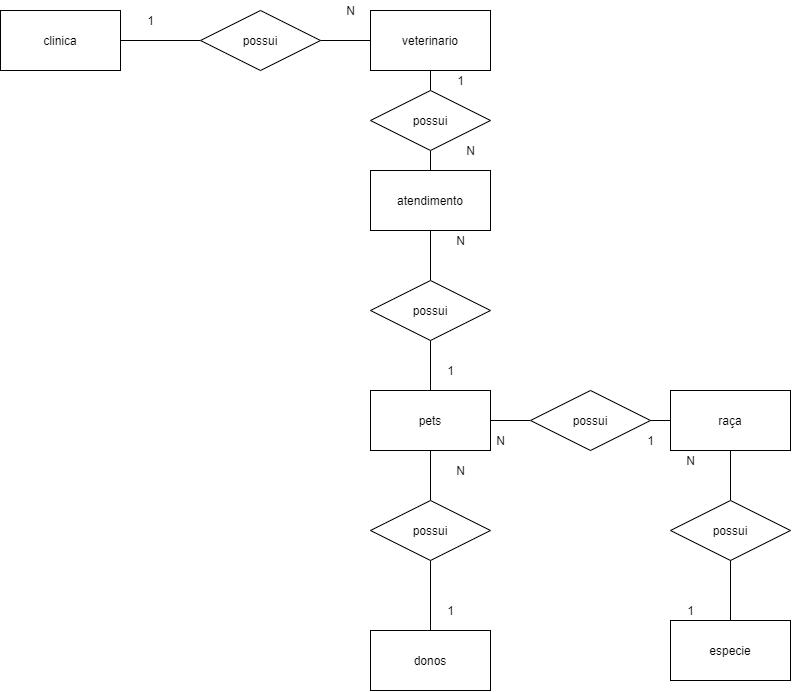

The diagram above was exported from draw.io. Its source (the exported page's mxGraphModel, read from the mxfile embedded in the PNG):
<mxGraphModel dx="657" dy="250" grid="1" gridSize="10" guides="1" tooltips="1" connect="1" arrows="1" fold="1" page="1" pageScale="1" pageWidth="827" pageHeight="1169" math="0" shadow="0">
  <root>
    <mxCell id="0" />
    <mxCell id="1" parent="0" />
    <mxCell id="xSVr3adxAc4fJlUm9a4w-7" style="edgeStyle=orthogonalEdgeStyle;rounded=0;orthogonalLoop=1;jettySize=auto;html=1;exitX=1;exitY=0.5;exitDx=0;exitDy=0;endArrow=none;endFill=0;" parent="1" source="xSVr3adxAc4fJlUm9a4w-1" target="xSVr3adxAc4fJlUm9a4w-2" edge="1">
      <mxGeometry relative="1" as="geometry" />
    </mxCell>
    <mxCell id="xSVr3adxAc4fJlUm9a4w-1" value="clinica" style="rounded=0;whiteSpace=wrap;html=1;" parent="1" vertex="1">
      <mxGeometry x="30" y="40" width="120" height="60" as="geometry" />
    </mxCell>
    <mxCell id="xSVr3adxAc4fJlUm9a4w-8" style="edgeStyle=orthogonalEdgeStyle;rounded=0;orthogonalLoop=1;jettySize=auto;html=1;exitX=1;exitY=0.5;exitDx=0;exitDy=0;entryX=0;entryY=0.5;entryDx=0;entryDy=0;endArrow=none;endFill=0;" parent="1" source="xSVr3adxAc4fJlUm9a4w-2" target="xSVr3adxAc4fJlUm9a4w-4" edge="1">
      <mxGeometry relative="1" as="geometry" />
    </mxCell>
    <mxCell id="xSVr3adxAc4fJlUm9a4w-2" value="possui" style="shape=rhombus;perimeter=rhombusPerimeter;whiteSpace=wrap;html=1;align=center;" parent="1" vertex="1">
      <mxGeometry x="230" y="40" width="120" height="60" as="geometry" />
    </mxCell>
    <mxCell id="xSVr3adxAc4fJlUm9a4w-19" style="edgeStyle=orthogonalEdgeStyle;rounded=0;orthogonalLoop=1;jettySize=auto;html=1;exitX=0.5;exitY=1;exitDx=0;exitDy=0;entryX=0.5;entryY=0;entryDx=0;entryDy=0;endArrow=none;endFill=0;" parent="1" source="xSVr3adxAc4fJlUm9a4w-4" target="xSVr3adxAc4fJlUm9a4w-13" edge="1">
      <mxGeometry relative="1" as="geometry" />
    </mxCell>
    <mxCell id="xSVr3adxAc4fJlUm9a4w-4" value="veterinario" style="rounded=0;whiteSpace=wrap;html=1;" parent="1" vertex="1">
      <mxGeometry x="400" y="40" width="120" height="60" as="geometry" />
    </mxCell>
    <mxCell id="xSVr3adxAc4fJlUm9a4w-25" style="edgeStyle=orthogonalEdgeStyle;rounded=0;orthogonalLoop=1;jettySize=auto;html=1;exitX=0.5;exitY=1;exitDx=0;exitDy=0;entryX=0.5;entryY=0;entryDx=0;entryDy=0;endArrow=none;endFill=0;" parent="1" source="xSVr3adxAc4fJlUm9a4w-9" target="xSVr3adxAc4fJlUm9a4w-17" edge="1">
      <mxGeometry relative="1" as="geometry" />
    </mxCell>
    <mxCell id="xSVr3adxAc4fJlUm9a4w-9" value="raça" style="rounded=0;whiteSpace=wrap;html=1;" parent="1" vertex="1">
      <mxGeometry x="700" y="420" width="120" height="60" as="geometry" />
    </mxCell>
    <mxCell id="xSVr3adxAc4fJlUm9a4w-23" style="edgeStyle=orthogonalEdgeStyle;rounded=0;orthogonalLoop=1;jettySize=auto;html=1;exitX=1;exitY=0.5;exitDx=0;exitDy=0;entryX=0;entryY=0.5;entryDx=0;entryDy=0;endArrow=none;endFill=0;" parent="1" source="xSVr3adxAc4fJlUm9a4w-10" target="xSVr3adxAc4fJlUm9a4w-16" edge="1">
      <mxGeometry relative="1" as="geometry" />
    </mxCell>
    <mxCell id="xSVr3adxAc4fJlUm9a4w-10" value="pets" style="rounded=0;whiteSpace=wrap;html=1;" parent="1" vertex="1">
      <mxGeometry x="400" y="420" width="120" height="60" as="geometry" />
    </mxCell>
    <mxCell id="xSVr3adxAc4fJlUm9a4w-21" style="edgeStyle=orthogonalEdgeStyle;rounded=0;orthogonalLoop=1;jettySize=auto;html=1;exitX=0.5;exitY=1;exitDx=0;exitDy=0;entryX=0.5;entryY=0;entryDx=0;entryDy=0;endArrow=none;endFill=0;" parent="1" source="xSVr3adxAc4fJlUm9a4w-11" target="xSVr3adxAc4fJlUm9a4w-14" edge="1">
      <mxGeometry relative="1" as="geometry" />
    </mxCell>
    <mxCell id="xSVr3adxAc4fJlUm9a4w-11" value="atendimento" style="rounded=0;whiteSpace=wrap;html=1;" parent="1" vertex="1">
      <mxGeometry x="400" y="200" width="120" height="60" as="geometry" />
    </mxCell>
    <mxCell id="xSVr3adxAc4fJlUm9a4w-26" style="edgeStyle=orthogonalEdgeStyle;rounded=0;orthogonalLoop=1;jettySize=auto;html=1;exitX=0.5;exitY=0;exitDx=0;exitDy=0;entryX=0.5;entryY=1;entryDx=0;entryDy=0;endArrow=none;endFill=0;" parent="1" source="xSVr3adxAc4fJlUm9a4w-12" target="xSVr3adxAc4fJlUm9a4w-10" edge="1">
      <mxGeometry relative="1" as="geometry" />
    </mxCell>
    <mxCell id="xSVr3adxAc4fJlUm9a4w-27" style="edgeStyle=orthogonalEdgeStyle;rounded=0;orthogonalLoop=1;jettySize=auto;html=1;exitX=0.5;exitY=1;exitDx=0;exitDy=0;entryX=0.5;entryY=0;entryDx=0;entryDy=0;endArrow=none;endFill=0;" parent="1" source="xSVr3adxAc4fJlUm9a4w-12" target="xSVr3adxAc4fJlUm9a4w-18" edge="1">
      <mxGeometry relative="1" as="geometry" />
    </mxCell>
    <mxCell id="xSVr3adxAc4fJlUm9a4w-12" value="possui" style="shape=rhombus;perimeter=rhombusPerimeter;whiteSpace=wrap;html=1;align=center;" parent="1" vertex="1">
      <mxGeometry x="400" y="530" width="120" height="60" as="geometry" />
    </mxCell>
    <mxCell id="xSVr3adxAc4fJlUm9a4w-20" style="edgeStyle=orthogonalEdgeStyle;rounded=0;orthogonalLoop=1;jettySize=auto;html=1;exitX=0.5;exitY=1;exitDx=0;exitDy=0;entryX=0.5;entryY=0;entryDx=0;entryDy=0;endArrow=none;endFill=0;" parent="1" source="xSVr3adxAc4fJlUm9a4w-13" target="xSVr3adxAc4fJlUm9a4w-11" edge="1">
      <mxGeometry relative="1" as="geometry" />
    </mxCell>
    <mxCell id="xSVr3adxAc4fJlUm9a4w-13" value="possui" style="shape=rhombus;perimeter=rhombusPerimeter;whiteSpace=wrap;html=1;align=center;" parent="1" vertex="1">
      <mxGeometry x="400" y="120" width="120" height="60" as="geometry" />
    </mxCell>
    <mxCell id="xSVr3adxAc4fJlUm9a4w-22" style="edgeStyle=orthogonalEdgeStyle;rounded=0;orthogonalLoop=1;jettySize=auto;html=1;exitX=0.5;exitY=1;exitDx=0;exitDy=0;entryX=0.5;entryY=0;entryDx=0;entryDy=0;endArrow=none;endFill=0;" parent="1" source="xSVr3adxAc4fJlUm9a4w-14" target="xSVr3adxAc4fJlUm9a4w-10" edge="1">
      <mxGeometry relative="1" as="geometry" />
    </mxCell>
    <mxCell id="xSVr3adxAc4fJlUm9a4w-14" value="possui" style="shape=rhombus;perimeter=rhombusPerimeter;whiteSpace=wrap;html=1;align=center;" parent="1" vertex="1">
      <mxGeometry x="400" y="310" width="120" height="60" as="geometry" />
    </mxCell>
    <mxCell id="xSVr3adxAc4fJlUm9a4w-15" value="especie" style="rounded=0;whiteSpace=wrap;html=1;" parent="1" vertex="1">
      <mxGeometry x="700" y="650" width="120" height="60" as="geometry" />
    </mxCell>
    <mxCell id="xSVr3adxAc4fJlUm9a4w-24" style="edgeStyle=orthogonalEdgeStyle;rounded=0;orthogonalLoop=1;jettySize=auto;html=1;exitX=1;exitY=0.5;exitDx=0;exitDy=0;entryX=0;entryY=0.5;entryDx=0;entryDy=0;endArrow=none;endFill=0;" parent="1" source="xSVr3adxAc4fJlUm9a4w-16" target="xSVr3adxAc4fJlUm9a4w-9" edge="1">
      <mxGeometry relative="1" as="geometry" />
    </mxCell>
    <mxCell id="xSVr3adxAc4fJlUm9a4w-16" value="possui" style="shape=rhombus;perimeter=rhombusPerimeter;whiteSpace=wrap;html=1;align=center;" parent="1" vertex="1">
      <mxGeometry x="560" y="420" width="120" height="60" as="geometry" />
    </mxCell>
    <mxCell id="xSVr3adxAc4fJlUm9a4w-39" style="edgeStyle=orthogonalEdgeStyle;rounded=0;orthogonalLoop=1;jettySize=auto;html=1;exitX=0.5;exitY=1;exitDx=0;exitDy=0;entryX=0.5;entryY=0;entryDx=0;entryDy=0;endArrow=none;endFill=0;" parent="1" source="xSVr3adxAc4fJlUm9a4w-17" target="xSVr3adxAc4fJlUm9a4w-15" edge="1">
      <mxGeometry relative="1" as="geometry" />
    </mxCell>
    <mxCell id="xSVr3adxAc4fJlUm9a4w-17" value="possui" style="shape=rhombus;perimeter=rhombusPerimeter;whiteSpace=wrap;html=1;align=center;" parent="1" vertex="1">
      <mxGeometry x="700" y="530" width="120" height="60" as="geometry" />
    </mxCell>
    <mxCell id="xSVr3adxAc4fJlUm9a4w-18" value="donos" style="rounded=0;whiteSpace=wrap;html=1;" parent="1" vertex="1">
      <mxGeometry x="400" y="660" width="120" height="60" as="geometry" />
    </mxCell>
    <mxCell id="xSVr3adxAc4fJlUm9a4w-29" value="1" style="text;html=1;align=center;verticalAlign=middle;resizable=0;points=[];autosize=1;strokeColor=none;" parent="1" vertex="1">
      <mxGeometry x="170" y="40" width="20" height="20" as="geometry" />
    </mxCell>
    <mxCell id="xSVr3adxAc4fJlUm9a4w-30" value="N" style="text;html=1;align=center;verticalAlign=middle;resizable=0;points=[];autosize=1;strokeColor=none;" parent="1" vertex="1">
      <mxGeometry x="370" y="30" width="20" height="20" as="geometry" />
    </mxCell>
    <mxCell id="xSVr3adxAc4fJlUm9a4w-31" value="1" style="text;html=1;align=center;verticalAlign=middle;resizable=0;points=[];autosize=1;strokeColor=none;" parent="1" vertex="1">
      <mxGeometry x="480" y="100" width="20" height="20" as="geometry" />
    </mxCell>
    <mxCell id="xSVr3adxAc4fJlUm9a4w-32" value="N" style="text;html=1;align=center;verticalAlign=middle;resizable=0;points=[];autosize=1;strokeColor=none;" parent="1" vertex="1">
      <mxGeometry x="490" y="170" width="20" height="20" as="geometry" />
    </mxCell>
    <mxCell id="xSVr3adxAc4fJlUm9a4w-33" value="N" style="text;html=1;align=center;verticalAlign=middle;resizable=0;points=[];autosize=1;strokeColor=none;" parent="1" vertex="1">
      <mxGeometry x="480" y="260" width="20" height="20" as="geometry" />
    </mxCell>
    <mxCell id="xSVr3adxAc4fJlUm9a4w-34" value="1" style="text;html=1;align=center;verticalAlign=middle;resizable=0;points=[];autosize=1;strokeColor=none;" parent="1" vertex="1">
      <mxGeometry x="470" y="390" width="20" height="20" as="geometry" />
    </mxCell>
    <mxCell id="xSVr3adxAc4fJlUm9a4w-35" value="N" style="text;html=1;align=center;verticalAlign=middle;resizable=0;points=[];autosize=1;strokeColor=none;" parent="1" vertex="1">
      <mxGeometry x="520" y="460" width="20" height="20" as="geometry" />
    </mxCell>
    <mxCell id="xSVr3adxAc4fJlUm9a4w-36" value="1" style="text;html=1;align=center;verticalAlign=middle;resizable=0;points=[];autosize=1;strokeColor=none;" parent="1" vertex="1">
      <mxGeometry x="670" y="460" width="20" height="20" as="geometry" />
    </mxCell>
    <mxCell id="xSVr3adxAc4fJlUm9a4w-40" value="N" style="text;html=1;align=center;verticalAlign=middle;resizable=0;points=[];autosize=1;strokeColor=none;" parent="1" vertex="1">
      <mxGeometry x="710" y="480" width="20" height="20" as="geometry" />
    </mxCell>
    <mxCell id="xSVr3adxAc4fJlUm9a4w-41" value="1" style="text;html=1;align=center;verticalAlign=middle;resizable=0;points=[];autosize=1;strokeColor=none;" parent="1" vertex="1">
      <mxGeometry x="710" y="630" width="20" height="20" as="geometry" />
    </mxCell>
    <mxCell id="xSVr3adxAc4fJlUm9a4w-42" value="1" style="text;html=1;align=center;verticalAlign=middle;resizable=0;points=[];autosize=1;strokeColor=none;" parent="1" vertex="1">
      <mxGeometry x="470" y="630" width="20" height="20" as="geometry" />
    </mxCell>
    <mxCell id="xSVr3adxAc4fJlUm9a4w-43" value="N" style="text;html=1;align=center;verticalAlign=middle;resizable=0;points=[];autosize=1;strokeColor=none;" parent="1" vertex="1">
      <mxGeometry x="480" y="490" width="20" height="20" as="geometry" />
    </mxCell>
  </root>
</mxGraphModel>